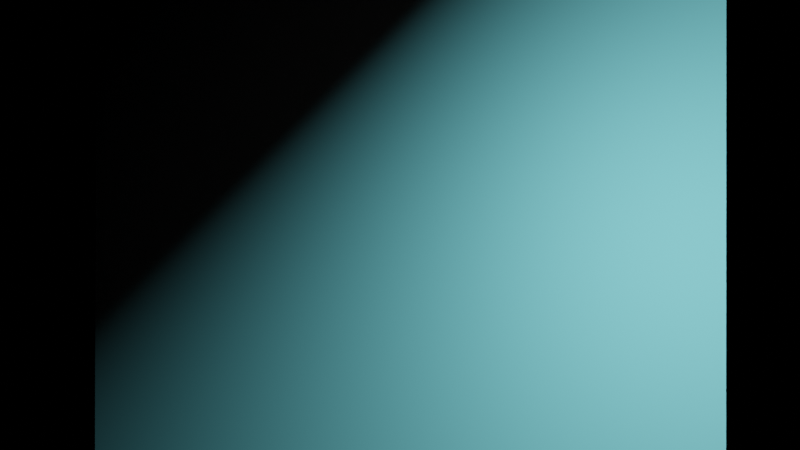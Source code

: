 # Source: Suzanne-NM.blend  (saved by Blender 4.3.32; exported with 4.5.12 LTS)
import bpy
from mathutils import Matrix  # noqa: F401  (used for matrix-valued properties, if any)

bpy.ops.wm.read_factory_settings(use_empty=True)
scene = bpy.context.scene
scene.name = 'Scene'

# ---- collections
col_collection = bpy.data.collections.new('Collection'); scene.collection.children.link(col_collection)

# ---- images (referenced by path relative to the original .blend; pixels are not part of the script)
import os
ASSET_DIR = os.environ.get("B2B_ASSET_DIR", "")  # directory of the original .blend (textures are referenced by path, not embedded)
HERE = os.path.dirname(os.path.abspath(__file__))  # packed textures are extracted next to this script under _unpacked/

def load_image(name, relpath, width, height, colorspace="sRGB"):
    """Load a texture the original file referenced (path relative to the .blend, or extracted next to this script)."""
    p = next((c for c in (os.path.join(HERE, relpath), os.path.join(ASSET_DIR, relpath)) if relpath and os.path.exists(c)), "")
    if p:
        img = bpy.data.images.load(p, check_existing=True)
        img.name = name
    else:  # same state as the original file: an image datablock whose file is absent (Cycles renders it pink)
        img = bpy.data.images.new(name, width, height)
        img.source = "FILE"
        img.filepath = "//" + (relpath or name)
    img.colorspace_settings.name = colorspace
    return img
img_mapanormal_png = load_image('MapaNormal.png', 'MapaNormal.png', 1024, 1024, 'sRGB')

# ---- materials (node trees are filled in below, after node groups)
mat_material = bpy.data.materials.new('Material')
mat_material.use_transparent_shadow = False

# ---- material node trees
mat_material.use_nodes = True; mat_material.node_tree.nodes.clear()
_N = mat_material.node_tree.nodes; _L = mat_material.node_tree.links
n0 = _N.new('ShaderNodeBsdfPrincipled'); n0.name = 'Principled BSDF'; n0.location = (356, 228)
n0.distribution = 'GGX'
n0.subsurface_method = 'BURLEY'
n0.inputs[0].default_value = (0.2021, 0.72, 0.8, 1.0)
n0.inputs[3].default_value = 1.45
n0.inputs[27].default_value = (0.0, 0.0, 0.0, 1.0)
n0.inputs[28].default_value = 1.0
n1 = _N.new('ShaderNodeOutputMaterial'); n1.name = 'Material Output'; n1.location = (646, 228)
n2 = _N.new('ShaderNodeTexImage'); n2.name = 'Image Texture'; n2.location = (-194, 301)
n2.image = img_mapanormal_png
n3 = _N.new('ShaderNodeNormalMap'); n3.name = 'Normal Map'; n3.location = (126, 126)
_L.new(n0.outputs[0], n1.inputs[0])
_L.new(n2.outputs[0], n3.inputs[1])
_L.new(n3.outputs[0], n0.inputs[5])
n1.is_active_output = True

# ---- world
world_world = bpy.data.worlds.new('World'); scene.world = world_world
world_world.use_nodes = True; world_world.node_tree.nodes.clear()
_N = world_world.node_tree.nodes; _L = world_world.node_tree.links
n0 = _N.new('ShaderNodeOutputWorld'); n0.name = 'World Output'; n0.location = (300, 300)
n1 = _N.new('ShaderNodeBsdfPrincipled'); n1.name = 'Principled BSDF'; n1.location = (10, 300)
n1.distribution = 'GGX'
n1.subsurface_method = 'BURLEY'
n1.inputs[0].default_value = (0.0, 0.0, 0.0, 1.0)
n1.inputs[3].default_value = 1.45
n1.inputs[27].default_value = (0.0, 0.0, 0.0, 1.0)
n1.inputs[28].default_value = 1.0
_L.new(n1.outputs[0], n0.inputs[0])
n0.is_active_output = True
world_world.color = (0.05088, 0.05088, 0.05088)
world_world.use_sun_shadow = False
world_world.sun_shadow_jitter_overblur = 0.0

# ---- cameras
cam_camera = bpy.data.cameras.new('Camera')
cam_camera.clip_end = 100.0
cam_camera.ortho_scale = 7.314

# ---- lights
light_light = bpy.data.lights.new('Light', 'POINT')
light_light.transmission_factor = 0.0
light_light.energy = 2000.0
light_light.shadow_soft_size = 0.1
light_light.shadow_maximum_resolution = 0.006
light_light.use_absolute_resolution = True

# ---- meshes
me_plane = bpy.data.meshes.new('Plane')
me_plane.from_pydata([(-1.0, -1.0, 0.0), (1.0, -1.0, 0.0), (-1.0, 1.0, 0.0), (1.0, 1.0, 0.0)], [], [(0, 1, 3, 2)])
_uv = me_plane.uv_layers.new(name='UVMap')
_uv.uv.foreach_set('vector', [0.9999, 0.9999, 0.0001001, 0.9999, 9.998e-05, 0.0001001, 0.9999, 9.998e-05])
me_plane.materials.append(mat_material)
me_plane.use_remesh_fix_poles = True
me_plane.use_remesh_preserve_attributes = False
me_plane.use_mirror_vertex_groups = False
me_plane.update()

# ---- objects
ob_light = bpy.data.objects.new('Light', light_light)
ob_camera = bpy.data.objects.new('Camera', cam_camera)
ob_plane = bpy.data.objects.new('Plane', me_plane)

# ---- transforms, parenting, visibility, modifiers, constraints
ob_light.location = (3.226, 0.9467, 6.603)
ob_light.rotation_euler = (0.6503, 0.05522, 2.772)
ob_light.lock_rotations_4d = False
ob_light.empty_display_type = 'ARROWS'
ob_light.color = (0.0, 0.0, 0.0, 0.0)
ob_light.lineart.crease_threshold = 0.0
ob_camera.location = (0.06268, -0.2006, 18.71)
ob_camera.rotation_euler = (0.002693, 0.01228, 0.001296)
ob_camera.scale = (3.625, 25.71, 3.576)
ob_camera.lock_rotations_4d = False
ob_camera.empty_display_type = 'ARROWS'
ob_camera.color = (0.0, 0.0, 0.0, 0.0)
ob_camera.display_type = 'WIRE'
ob_camera.lineart.crease_threshold = 0.0
ob_plane.location = (0.0, 0.0, 1.075)
ob_plane.scale = (5.005, 5.005, 5.005)
ob_plane.lineart.crease_threshold = 0.0

# ---- collection membership
col_collection.objects.link(ob_light)
col_collection.objects.link(ob_camera)
col_collection.objects.link(ob_plane)

# ---- scene / render settings (as saved in the file)
scene.camera = ob_camera
scene.frame_start = 1; scene.frame_end = 250; scene.frame_set(1)
scene.render.engine = 'BLENDER_EEVEE_NEXT'
scene.cycles.use_denoising = False
scene.cycles.samples = 128
scene.cycles.sampling_pattern = 'TABULATED_SOBOL'
scene.cycles.use_adaptive_sampling = False
scene.cycles.use_light_tree = False
scene.cycles.bake_type = 'NORMAL'
scene.view_settings.view_transform = 'Filmic'
bpy.context.view_layer.update()

